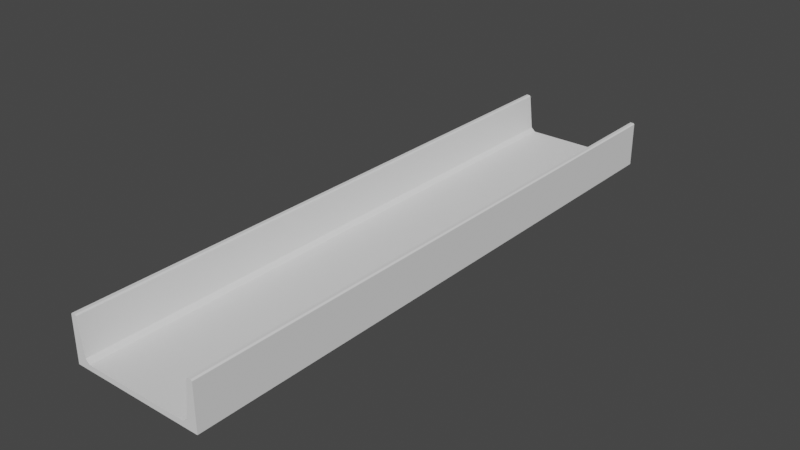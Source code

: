 # Source: Viga_UPN_260_de_90x264x1170_mm.blend  (saved by Blender 3.5.10; exported with 4.5.12 LTS)
import bpy
from mathutils import Matrix  # noqa: F401  (used for matrix-valued properties, if any)

bpy.ops.wm.read_factory_settings(use_empty=True)
scene = bpy.context.scene
scene.name = 'Scene'

# ---- collections
col_collection = bpy.data.collections.new('Collection'); scene.collection.children.link(col_collection)

# ---- world
world_world = bpy.data.worlds.new('World'); scene.world = world_world
world_world.use_nodes = True; world_world.node_tree.nodes.clear()
_N = world_world.node_tree.nodes; _L = world_world.node_tree.links
n0 = _N.new('ShaderNodeOutputWorld'); n0.name = 'World Output'; n0.location = (300, 300)
n1 = _N.new('ShaderNodeBackground'); n1.name = 'Background'; n1.location = (10, 300)
n1.inputs[0].default_value = (0.05088, 0.05088, 0.05088, 1.0)
_L.new(n1.outputs[0], n0.inputs[0])
n0.is_active_output = True
world_world.color = (0.05088, 0.05088, 0.05088)
world_world.use_sun_shadow = False
world_world.sun_shadow_jitter_overblur = 0.0

# ---- meshes
me_plane = bpy.data.meshes.new('Plane')
me_plane.from_pydata([(0.0, 0.0, 0.0), (0.0, 0.264, 0.0), (0.0, 0.0, 1.17), (0.0, 0.264, 1.17), (0.01, 0.02786, 0.0), (0.01782, 0.01912, 0.0), (0.006483, 0.01297, 0.0), (0.01782, 0.2449, 0.0), (0.01, 0.2361, 0.0), (0.006483, 0.251, 0.0), (0.01782, 0.01912, 1.17), (0.01, 0.02786, 1.17), (0.006483, 0.01297, 1.17), (0.01, 0.2361, 1.17), (0.01782, 0.2449, 1.17), (0.006483, 0.251, 1.17), (0.08763, 0.01127, 0.0), (0.09, 0.00862, 0.0), (0.09, 0.00238, 0.0), (0.08762, 0.0, 0.0), (0.08762, 0.264, 0.0), (0.09, 0.2616, 0.0), (0.09, 0.2554, 0.0), (0.08763, 0.2527, 0.0), (0.09, 0.00862, 1.17), (0.08763, 0.01127, 1.17), (0.08762, 0.0, 1.17), (0.09, 0.00238, 1.17), (0.09, 0.2616, 1.17), (0.08762, 0.264, 1.17), (0.08763, 0.2527, 1.17), (0.09, 0.2554, 1.17)], [], [(28, 29, 3, 15, 14, 30, 31), (7, 23, 30, 14), (1, 9, 8, 4, 6, 0), (16, 5, 10, 25), (0, 19, 26, 2), (20, 1, 3, 29), (1, 0, 2, 3), (20, 21, 22, 23, 7, 9, 1), (3, 2, 12, 11, 13, 15), (24, 25, 10, 12, 2, 26, 27), (22, 21, 28, 31), (4, 8, 13, 11), (4, 5, 6), (7, 8, 9), (10, 11, 12), (13, 14, 15), (13, 8, 7, 14), (4, 11, 10, 5), (18, 17, 24, 27), (22, 31, 30, 23), (28, 21, 20, 29), (24, 17, 16, 25), (26, 19, 18, 27), (16, 17, 18, 19, 0, 6, 5)])
_uv = me_plane.uv_layers.new(name='UVMap')
_uv.uv.foreach_set('vector', [0.0, 0.0, 0.0, 0.0, 0.0, 0.0, 0.0, 0.0, 0.0, 0.0, 0.0, 0.0, 0.0, 0.0, 0.0, 0.0, 0.0, 0.0, 0.0, 0.0, 0.0, 0.0, 0.0, 0.0, 0.0, 0.0, 0.0, 0.0, 0.0, 0.0, 0.0, 0.0, 0.0, 0.0, 0.0, 0.0, 0.0, 0.0, 0.0, 0.0, 0.0, 0.0, 0.0, 0.0, 0.0, 0.0, 0.0, 0.0, 0.0, 0.0, 0.0, 0.0, 0.0, 0.0, 0.0, 0.0, 0.0, 0.0, 0.0, 0.0, 0.0, 0.0, 0.0, 0.0, 0.0, 0.0, 0.0, 0.0, 0.0, 0.0, 0.0, 0.0, 0.0, 0.0, 0.0, 0.0, 0.0, 0.0, 0.0, 0.0, 0.0, 0.0, 0.0, 0.0, 0.0, 0.0, 0.0, 0.0, 0.0, 0.0, 0.0, 0.0, 0.0, 0.0, 0.0, 0.0, 0.0, 0.0, 0.0, 0.0, 0.0, 0.0, 0.0, 0.0, 0.0, 0.0, 0.0, 0.0, 0.0, 0.0, 0.0, 0.0, 0.0, 0.0, 0.0, 0.0, 0.0, 0.0, 0.0, 0.0, 0.0, 0.0, 0.0, 0.0, 0.0, 0.0, 0.0, 0.0, 0.0, 0.0, 0.0, 0.0, 0.0, 0.0, 0.0, 0.0, 0.0, 0.0, 0.0, 0.0, 0.0, 0.0, 0.0, 0.0, 0.0, 0.0, 0.0, 0.0, 0.0, 0.0, 0.0, 0.0, 0.0, 0.0, 0.0, 0.0, 0.0, 0.0, 0.0, 0.0, 0.0, 0.0, 0.0, 0.0, 0.0, 0.0, 0.0, 0.0, 0.0, 0.0, 0.0, 0.0, 0.0, 0.0, 0.0, 0.0, 0.0, 0.0, 0.0, 0.0, 0.0, 0.0, 0.0, 0.0, 0.0, 0.0, 0.0, 0.0, 0.0, 0.0, 0.0, 0.0, 0.0, 0.0, 0.0, 0.0, 0.0, 0.0, 0.0, 0.0, 0.0, 0.0, 0.0, 0.0, 0.0, 0.0, 0.0, 0.0, 0.0, 0.0, 0.0, 0.0, 0.0, 0.0, 0.0, 0.0])
me_plane.update()

# ---- objects
ob_plane = bpy.data.objects.new('Plane', me_plane)

# ---- transforms, parenting, visibility, modifiers, constraints
ob_plane.location = (0.0, 0.0, 0.0)
ob_plane.rotation_euler = (-1.571, -1.571, 0.0)

# ---- collection membership
col_collection.objects.link(ob_plane)

# ---- scene / render settings (as saved in the file)
scene.frame_start = 1; scene.frame_end = 250; scene.frame_set(8)
scene.render.engine = 'BLENDER_EEVEE_NEXT'
scene.cycles.sampling_pattern = 'TABULATED_SOBOL'
scene.view_settings.view_transform = 'Filmic'
bpy.context.view_layer.update()

# ---- added for rendering (the .blend has no active camera and no usable light): camera, sun
cam_auto = bpy.data.cameras.new('AutoCamera')
cam_auto.lens = 50.0
cam_auto.sensor_width = 36.0
cam_auto.clip_end = 1000.0
ob_auto_camera = bpy.data.objects.new('AutoCamera', cam_auto)
scene.collection.objects.link(ob_auto_camera)
ob_auto_camera.location = (1.24485, -0.750418, 0.935278)
ob_auto_camera.rotation_euler = (1.09748, -7.21219e-08, 0.694738)
scene.camera = ob_auto_camera
light_auto_sun = bpy.data.lights.new('AutoSun', 'SUN')
light_auto_sun.energy = 3.0
light_auto_sun.angle = 0.0523599
ob_auto_sun = bpy.data.objects.new('AutoSun', light_auto_sun)
scene.collection.objects.link(ob_auto_sun)
ob_auto_sun.rotation_euler = (0.872665, 0.174533, 0.523599)
bpy.context.view_layer.update()
